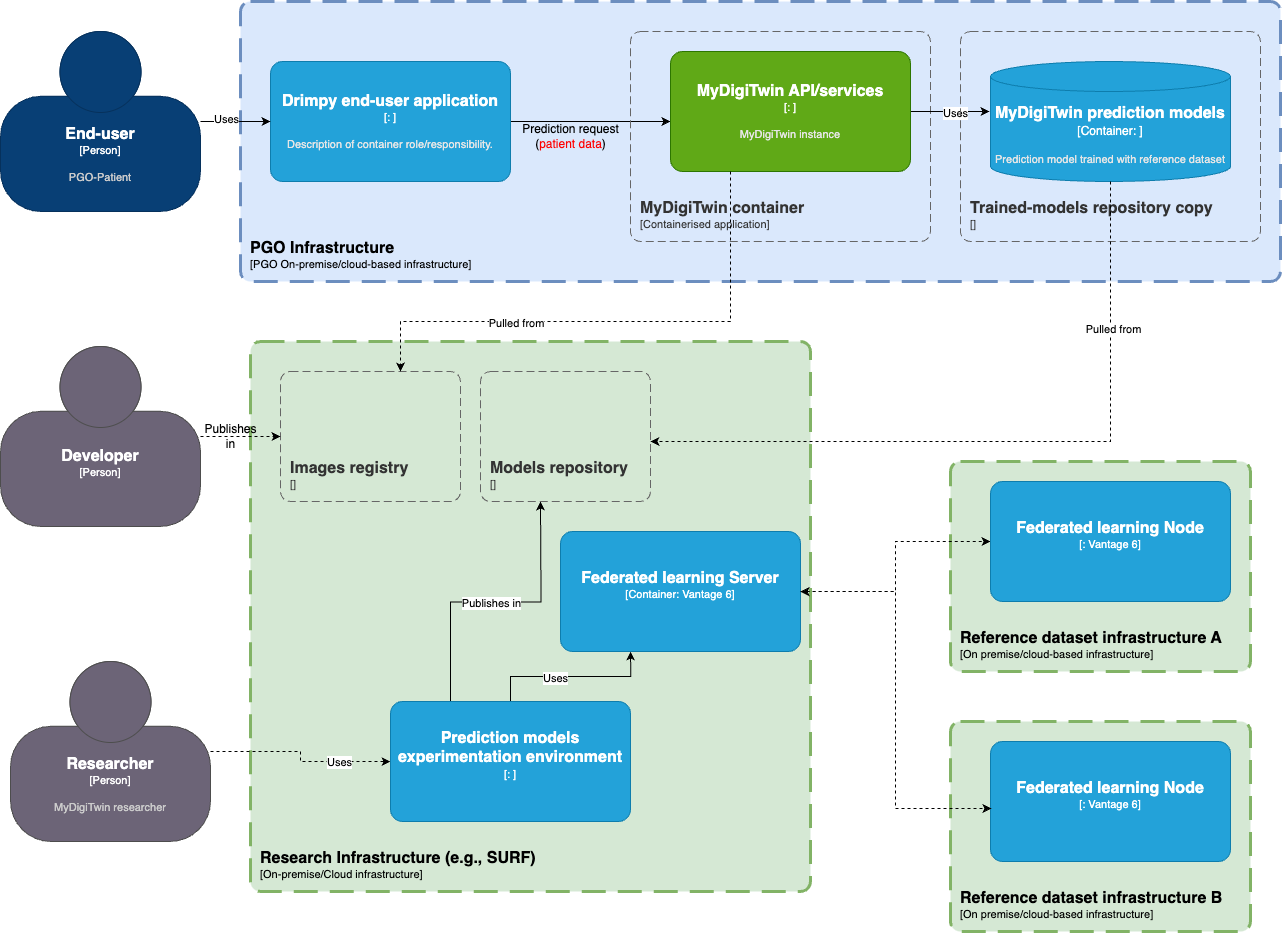

The diagram above was exported from draw.io. Its source (the exported page's mxGraphModel, read from the mxfile embedded in the PNG):
<mxGraphModel dx="2692" dy="1265" grid="1" gridSize="10" guides="1" tooltips="1" connect="1" arrows="1" fold="1" page="1" pageScale="1" pageWidth="827" pageHeight="1169" math="0" shadow="0">
  <root>
    <mxCell id="0" />
    <mxCell id="1" parent="0" />
    <object placeholders="1" c4Name="PGO Infrastructure" c4Type="" c4Application="PGO On-premise/cloud-based infrastructure" label="&lt;font style=&quot;font-size: 16px&quot;&gt;&lt;b&gt;&lt;div style=&quot;text-align: left&quot;&gt;%c4Name%&lt;/div&gt;&lt;/b&gt;&lt;/font&gt;&lt;div style=&quot;text-align: left&quot;&gt;[%c4Application%]&lt;/div&gt;" id="2">
      <mxCell style="rounded=1;fontSize=11;whiteSpace=wrap;html=1;dashed=1;arcSize=20;fillColor=#dae8fc;strokeColor=#6c8ebf;labelBackgroundColor=none;align=left;verticalAlign=bottom;labelBorderColor=none;spacingTop=0;spacing=10;dashPattern=8 4;metaEdit=1;rotatable=0;perimeter=rectanglePerimeter;noLabel=0;labelPadding=0;allowArrows=0;connectable=0;expand=0;recursiveResize=0;editable=1;pointerEvents=0;absoluteArcSize=1;points=[[0.25,0,0],[0.5,0,0],[0.75,0,0],[1,0.25,0],[1,0.5,0],[1,0.75,0],[0.75,1,0],[0.5,1,0],[0.25,1,0],[0,0.75,0],[0,0.5,0],[0,0.25,0]];strokeWidth=3;" vertex="1" parent="1">
        <mxGeometry x="60" y="620" width="1040" height="280" as="geometry" />
      </mxCell>
    </object>
    <mxCell id="3" style="edgeStyle=orthogonalEdgeStyle;rounded=0;orthogonalLoop=1;jettySize=auto;html=1;entryX=0;entryY=0.583;entryDx=0;entryDy=0;entryPerimeter=0;" edge="1" source="4" target="8" parent="1">
      <mxGeometry relative="1" as="geometry" />
    </mxCell>
    <object placeholders="1" c4Name="Drimpy end-user application" c4Type="" c4Technology="" c4Description="Description of container role/responsibility." label="&lt;font style=&quot;font-size: 16px&quot;&gt;&lt;b&gt;%c4Name%&lt;/b&gt;&lt;/font&gt;&lt;div&gt;[%c4Type%: %c4Technology%]&lt;/div&gt;&lt;br&gt;&lt;div&gt;&lt;font style=&quot;font-size: 11px&quot;&gt;&lt;font color=&quot;#E6E6E6&quot;&gt;%c4Description%&lt;/font&gt;&lt;/div&gt;" id="4">
      <mxCell style="rounded=1;whiteSpace=wrap;html=1;fontSize=11;labelBackgroundColor=none;fillColor=#23A2D9;fontColor=#ffffff;align=center;arcSize=10;strokeColor=#0E7DAD;metaEdit=1;resizable=0;points=[[0.25,0,0],[0.5,0,0],[0.75,0,0],[1,0.25,0],[1,0.5,0],[1,0.75,0],[0.75,1,0],[0.5,1,0],[0.25,1,0],[0,0.75,0],[0,0.5,0],[0,0.25,0]];" vertex="1" parent="1">
        <mxGeometry x="90" y="680" width="240" height="120" as="geometry" />
      </mxCell>
    </object>
    <object placeholders="1" c4Name="MyDigiTwin container" c4Type="" c4Application="Containerised application" label="&lt;font style=&quot;font-size: 16px&quot;&gt;&lt;b&gt;&lt;div style=&quot;text-align: left&quot;&gt;%c4Name%&lt;/div&gt;&lt;/b&gt;&lt;/font&gt;&lt;div style=&quot;text-align: left&quot;&gt;[%c4Application%]&lt;/div&gt;" id="5">
      <mxCell style="rounded=1;fontSize=11;whiteSpace=wrap;html=1;dashed=1;arcSize=20;fillColor=none;strokeColor=#666666;fontColor=#333333;labelBackgroundColor=none;align=left;verticalAlign=bottom;labelBorderColor=none;spacingTop=0;spacing=10;dashPattern=8 4;metaEdit=1;rotatable=0;perimeter=rectanglePerimeter;noLabel=0;labelPadding=0;allowArrows=0;connectable=0;expand=0;recursiveResize=0;editable=1;pointerEvents=0;absoluteArcSize=1;points=[[0.25,0,0],[0.5,0,0],[0.75,0,0],[1,0.25,0],[1,0.5,0],[1,0.75,0],[0.75,1,0],[0.5,1,0],[0.25,1,0],[0,0.75,0],[0,0.5,0],[0,0.25,0]];" vertex="1" parent="1">
        <mxGeometry x="450" y="650" width="300" height="210" as="geometry" />
      </mxCell>
    </object>
    <mxCell id="6" style="edgeStyle=orthogonalEdgeStyle;rounded=0;orthogonalLoop=1;jettySize=auto;html=1;exitX=1;exitY=0.5;exitDx=0;exitDy=0;exitPerimeter=0;entryX=-0.004;entryY=0.417;entryDx=0;entryDy=0;entryPerimeter=0;" edge="1" source="8" target="10" parent="1">
      <mxGeometry relative="1" as="geometry" />
    </mxCell>
    <mxCell id="7" value="Uses" style="edgeLabel;html=1;align=center;verticalAlign=middle;resizable=0;points=[];" connectable="0" vertex="1" parent="6">
      <mxGeometry x="0.0881" y="-1" relative="1" as="geometry">
        <mxPoint as="offset" />
      </mxGeometry>
    </mxCell>
    <object placeholders="1" c4Name="MyDigiTwin API/services" c4Type="" c4Technology="" c4Description="MyDigiTwin instance" label="&lt;font style=&quot;font-size: 16px&quot;&gt;&lt;b&gt;%c4Name%&lt;/b&gt;&lt;/font&gt;&lt;div&gt;[%c4Type%: %c4Technology%]&lt;/div&gt;&lt;br&gt;&lt;div&gt;&lt;font style=&quot;font-size: 11px&quot;&gt;&lt;font color=&quot;#E6E6E6&quot;&gt;%c4Description%&lt;/font&gt;&lt;/div&gt;" id="8">
      <mxCell style="rounded=1;whiteSpace=wrap;html=1;fontSize=11;labelBackgroundColor=none;fillColor=#60a917;fontColor=#ffffff;align=center;arcSize=10;strokeColor=#2D7600;metaEdit=1;resizable=0;points=[[0.25,0,0],[0.5,0,0],[0.75,0,0],[1,0.25,0],[1,0.5,0],[1,0.75,0],[0.75,1,0],[0.5,1,0],[0.25,1,0],[0,0.75,0],[0,0.5,0],[0,0.25,0]];" vertex="1" parent="1">
        <mxGeometry x="490" y="670" width="240" height="120" as="geometry" />
      </mxCell>
    </object>
    <object placeholders="1" c4Name="Trained-models repository copy" c4Type="" c4Application="" label="&lt;font style=&quot;font-size: 16px&quot;&gt;&lt;b&gt;&lt;div style=&quot;text-align: left&quot;&gt;%c4Name%&lt;/div&gt;&lt;/b&gt;&lt;/font&gt;&lt;div style=&quot;text-align: left&quot;&gt;[%c4Application%]&lt;/div&gt;" id="9">
      <mxCell style="rounded=1;fontSize=11;whiteSpace=wrap;html=1;dashed=1;arcSize=20;fillColor=none;strokeColor=#666666;fontColor=#333333;labelBackgroundColor=none;align=left;verticalAlign=bottom;labelBorderColor=none;spacingTop=0;spacing=10;dashPattern=8 4;metaEdit=1;rotatable=0;perimeter=rectanglePerimeter;noLabel=0;labelPadding=0;allowArrows=0;connectable=0;expand=0;recursiveResize=0;editable=1;pointerEvents=0;absoluteArcSize=1;points=[[0.25,0,0],[0.5,0,0],[0.75,0,0],[1,0.25,0],[1,0.5,0],[1,0.75,0],[0.75,1,0],[0.5,1,0],[0.25,1,0],[0,0.75,0],[0,0.5,0],[0,0.25,0]];" vertex="1" parent="1">
        <mxGeometry x="780" y="650" width="300" height="210" as="geometry" />
      </mxCell>
    </object>
    <object placeholders="1" c4Type="MyDigiTwin prediction models" c4Container="Container" c4Technology="" c4Description="Prediction model trained with reference dataset" label="&lt;font style=&quot;font-size: 16px&quot;&gt;&lt;b&gt;%c4Type%&lt;/b&gt;&lt;/font&gt;&lt;div&gt;[%c4Container%:&amp;nbsp;%c4Technology%]&lt;/div&gt;&lt;br&gt;&lt;div&gt;&lt;font style=&quot;font-size: 11px&quot;&gt;&lt;font color=&quot;#E6E6E6&quot;&gt;%c4Description%&lt;/font&gt;&lt;/div&gt;" id="10">
      <mxCell style="shape=cylinder3;size=15;whiteSpace=wrap;html=1;boundedLbl=1;rounded=0;labelBackgroundColor=none;fillColor=#23A2D9;fontSize=12;fontColor=#ffffff;align=center;strokeColor=#0E7DAD;metaEdit=1;points=[[0.5,0,0],[1,0.25,0],[1,0.5,0],[1,0.75,0],[0.5,1,0],[0,0.75,0],[0,0.5,0],[0,0.25,0]];resizable=0;" vertex="1" parent="1">
        <mxGeometry x="810" y="680" width="240" height="120" as="geometry" />
      </mxCell>
    </object>
    <mxCell id="11" value="Prediction request &lt;br&gt;(&lt;font color=&quot;#ff0000&quot;&gt;patient data&lt;/font&gt;)" style="text;html=1;align=center;verticalAlign=middle;resizable=0;points=[];autosize=1;strokeColor=none;fillColor=none;" vertex="1" parent="1">
      <mxGeometry x="330" y="735" width="120" height="40" as="geometry" />
    </mxCell>
    <mxCell id="12" style="edgeStyle=orthogonalEdgeStyle;rounded=0;orthogonalLoop=1;jettySize=auto;html=1;" edge="1" source="14" target="4" parent="1">
      <mxGeometry relative="1" as="geometry" />
    </mxCell>
    <mxCell id="13" value="Uses" style="edgeLabel;html=1;align=center;verticalAlign=middle;resizable=0;points=[];" connectable="0" vertex="1" parent="12">
      <mxGeometry x="-0.2571" y="3" relative="1" as="geometry">
        <mxPoint as="offset" />
      </mxGeometry>
    </mxCell>
    <object placeholders="1" c4Name="End-user" c4Type="Person" c4Description="PGO-Patient" label="&lt;font style=&quot;font-size: 16px&quot;&gt;&lt;b&gt;%c4Name%&lt;/b&gt;&lt;/font&gt;&lt;div&gt;[%c4Type%]&lt;/div&gt;&lt;br&gt;&lt;div&gt;&lt;font style=&quot;font-size: 11px&quot;&gt;&lt;font color=&quot;#cccccc&quot;&gt;%c4Description%&lt;/font&gt;&lt;/div&gt;" id="14">
      <mxCell style="html=1;fontSize=11;dashed=0;whiteSpace=wrap;fillColor=#083F75;strokeColor=#06315C;fontColor=#ffffff;shape=mxgraph.c4.person2;align=center;metaEdit=1;points=[[0.5,0,0],[1,0.5,0],[1,0.75,0],[0.75,1,0],[0.5,1,0],[0.25,1,0],[0,0.75,0],[0,0.5,0]];resizable=0;" vertex="1" parent="1">
        <mxGeometry x="-180" y="650" width="200" height="180" as="geometry" />
      </mxCell>
    </object>
    <object placeholders="1" c4Name="Researcher" c4Type="Person" c4Description="MyDigiTwin researcher" label="&lt;font style=&quot;font-size: 16px&quot;&gt;&lt;b&gt;%c4Name%&lt;/b&gt;&lt;/font&gt;&lt;div&gt;[%c4Type%]&lt;/div&gt;&lt;br&gt;&lt;div&gt;&lt;font style=&quot;font-size: 11px&quot;&gt;&lt;font color=&quot;#cccccc&quot;&gt;%c4Description%&lt;/font&gt;&lt;/div&gt;" id="15">
      <mxCell style="html=1;fontSize=11;dashed=0;whiteSpace=wrap;fillColor=#6C6477;strokeColor=#4D4D4D;fontColor=#ffffff;shape=mxgraph.c4.person2;align=center;metaEdit=1;points=[[0.5,0,0],[1,0.5,0],[1,0.75,0],[0.75,1,0],[0.5,1,0],[0.25,1,0],[0,0.75,0],[0,0.5,0]];resizable=0;" vertex="1" parent="1">
        <mxGeometry x="-170" y="1280" width="200" height="180" as="geometry" />
      </mxCell>
    </object>
    <object placeholders="1" c4Name="Reference dataset infrastructure A" c4Type="ContainerScopeBoundary" c4Application="On premise/cloud-based infrastructure" label="&lt;font style=&quot;font-size: 16px&quot;&gt;&lt;b&gt;&lt;div style=&quot;text-align: left&quot;&gt;%c4Name%&lt;/div&gt;&lt;/b&gt;&lt;/font&gt;&lt;div style=&quot;text-align: left&quot;&gt;[%c4Application%]&lt;/div&gt;" id="16">
      <mxCell style="rounded=1;fontSize=11;whiteSpace=wrap;html=1;dashed=1;arcSize=20;fillColor=#d5e8d4;strokeColor=#82b366;labelBackgroundColor=none;align=left;verticalAlign=bottom;labelBorderColor=none;spacingTop=0;spacing=10;dashPattern=8 4;metaEdit=1;rotatable=0;perimeter=rectanglePerimeter;noLabel=0;labelPadding=0;allowArrows=0;connectable=0;expand=0;recursiveResize=0;editable=1;pointerEvents=0;absoluteArcSize=1;points=[[0.25,0,0],[0.5,0,0],[0.75,0,0],[1,0.25,0],[1,0.5,0],[1,0.75,0],[0.75,1,0],[0.5,1,0],[0.25,1,0],[0,0.75,0],[0,0.5,0],[0,0.25,0]];strokeWidth=3;" vertex="1" parent="1">
        <mxGeometry x="770" y="1080" width="300" height="210" as="geometry" />
      </mxCell>
    </object>
    <object placeholders="1" c4Name="Research Infrastructure (e.g., SURF)" c4Type="SystemScopeBoundary" c4Application="On-premise/Cloud infrastructure" label="&lt;font style=&quot;font-size: 16px&quot;&gt;&lt;b&gt;&lt;div style=&quot;text-align: left&quot;&gt;%c4Name%&lt;/div&gt;&lt;/b&gt;&lt;/font&gt;&lt;div style=&quot;text-align: left&quot;&gt;[%c4Application%]&lt;/div&gt;" id="17">
      <mxCell style="rounded=1;fontSize=11;whiteSpace=wrap;html=1;dashed=1;arcSize=20;fillColor=#d5e8d4;strokeColor=#82b366;labelBackgroundColor=none;align=left;verticalAlign=bottom;labelBorderColor=none;spacingTop=0;spacing=10;dashPattern=8 4;metaEdit=1;rotatable=0;perimeter=rectanglePerimeter;noLabel=0;labelPadding=0;allowArrows=0;connectable=0;expand=0;recursiveResize=0;editable=1;pointerEvents=0;absoluteArcSize=1;points=[[0.25,0,0],[0.5,0,0],[0.75,0,0],[1,0.25,0],[1,0.5,0],[1,0.75,0],[0.75,1,0],[0.5,1,0],[0.25,1,0],[0,0.75,0],[0,0.5,0],[0,0.25,0]];strokeWidth=3;" vertex="1" parent="1">
        <mxGeometry x="70" y="960" width="560" height="550" as="geometry" />
      </mxCell>
    </object>
    <mxCell id="18" style="edgeStyle=orthogonalEdgeStyle;rounded=0;orthogonalLoop=1;jettySize=auto;html=1;entryX=0;entryY=0.5;entryDx=0;entryDy=0;entryPerimeter=0;dashed=1;startArrow=classic;startFill=1;" edge="1" source="19" target="20" parent="1">
      <mxGeometry relative="1" as="geometry" />
    </mxCell>
    <object placeholders="1" c4Name="Federated learning Server" c4Type="Container" c4Technology="Vantage 6" c4Description="" label="&lt;font style=&quot;font-size: 16px&quot;&gt;&lt;b&gt;%c4Name%&lt;/b&gt;&lt;/font&gt;&lt;div&gt;[%c4Type%: %c4Technology%]&lt;/div&gt;&lt;br&gt;&lt;div&gt;&lt;font style=&quot;font-size: 11px&quot;&gt;&lt;font color=&quot;#E6E6E6&quot;&gt;%c4Description%&lt;/font&gt;&lt;/div&gt;" id="19">
      <mxCell style="rounded=1;whiteSpace=wrap;html=1;fontSize=11;labelBackgroundColor=none;fillColor=#23A2D9;fontColor=#ffffff;align=center;arcSize=10;strokeColor=#0E7DAD;metaEdit=1;resizable=0;points=[[0.25,0,0],[0.5,0,0],[0.75,0,0],[1,0.25,0],[1,0.5,0],[1,0.75,0],[0.75,1,0],[0.5,1,0],[0.25,1,0],[0,0.75,0],[0,0.5,0],[0,0.25,0]];" vertex="1" parent="1">
        <mxGeometry x="380" y="1150" width="240" height="120" as="geometry" />
      </mxCell>
    </object>
    <object placeholders="1" c4Name="Federated learning Node" c4Type="" c4Technology="Vantage 6" c4Description="" label="&lt;font style=&quot;font-size: 16px&quot;&gt;&lt;b&gt;%c4Name%&lt;/b&gt;&lt;/font&gt;&lt;div&gt;[%c4Type%: %c4Technology%]&lt;/div&gt;&lt;br&gt;&lt;div&gt;&lt;font style=&quot;font-size: 11px&quot;&gt;&lt;font color=&quot;#E6E6E6&quot;&gt;%c4Description%&lt;/font&gt;&lt;/div&gt;" id="20">
      <mxCell style="rounded=1;whiteSpace=wrap;html=1;fontSize=11;labelBackgroundColor=none;fillColor=#23A2D9;fontColor=#ffffff;align=center;arcSize=10;strokeColor=#0E7DAD;metaEdit=1;resizable=0;points=[[0.25,0,0],[0.5,0,0],[0.75,0,0],[1,0.25,0],[1,0.5,0],[1,0.75,0],[0.75,1,0],[0.5,1,0],[0.25,1,0],[0,0.75,0],[0,0.5,0],[0,0.25,0]];" vertex="1" parent="1">
        <mxGeometry x="810" y="1100" width="240" height="120" as="geometry" />
      </mxCell>
    </object>
    <object placeholders="1" c4Name="Reference dataset infrastructure B" c4Type="ContainerScopeBoundary" c4Application="On premise/cloud-based infrastructure" label="&lt;font style=&quot;font-size: 16px&quot;&gt;&lt;b&gt;&lt;div style=&quot;text-align: left&quot;&gt;%c4Name%&lt;/div&gt;&lt;/b&gt;&lt;/font&gt;&lt;div style=&quot;text-align: left&quot;&gt;[%c4Application%]&lt;/div&gt;" id="21">
      <mxCell style="rounded=1;fontSize=11;whiteSpace=wrap;html=1;dashed=1;arcSize=20;fillColor=#d5e8d4;strokeColor=#82b366;labelBackgroundColor=none;align=left;verticalAlign=bottom;labelBorderColor=none;spacingTop=0;spacing=10;dashPattern=8 4;metaEdit=1;rotatable=0;perimeter=rectanglePerimeter;noLabel=0;labelPadding=0;allowArrows=0;connectable=0;expand=0;recursiveResize=0;editable=1;pointerEvents=0;absoluteArcSize=1;points=[[0.25,0,0],[0.5,0,0],[0.75,0,0],[1,0.25,0],[1,0.5,0],[1,0.75,0],[0.75,1,0],[0.5,1,0],[0.25,1,0],[0,0.75,0],[0,0.5,0],[0,0.25,0]];perimeterSpacing=2;strokeWidth=3;" vertex="1" parent="1">
        <mxGeometry x="770" y="1340" width="300" height="210" as="geometry" />
      </mxCell>
    </object>
    <object placeholders="1" c4Name="Federated learning Node" c4Type="" c4Technology="Vantage 6" c4Description="" label="&lt;font style=&quot;font-size: 16px&quot;&gt;&lt;b&gt;%c4Name%&lt;/b&gt;&lt;/font&gt;&lt;div&gt;[%c4Type%: %c4Technology%]&lt;/div&gt;&lt;br&gt;&lt;div&gt;&lt;font style=&quot;font-size: 11px&quot;&gt;&lt;font color=&quot;#E6E6E6&quot;&gt;%c4Description%&lt;/font&gt;&lt;/div&gt;" id="22">
      <mxCell style="rounded=1;whiteSpace=wrap;html=1;fontSize=11;labelBackgroundColor=none;fillColor=#23A2D9;fontColor=#ffffff;align=center;arcSize=10;strokeColor=#0E7DAD;metaEdit=1;resizable=0;points=[[0.25,0,0],[0.5,0,0],[0.75,0,0],[1,0.25,0],[1,0.5,0],[1,0.75,0],[0.75,1,0],[0.5,1,0],[0.25,1,0],[0,0.75,0],[0,0.5,0],[0,0.25,0]];" vertex="1" parent="1">
        <mxGeometry x="810" y="1360" width="240" height="120" as="geometry" />
      </mxCell>
    </object>
    <mxCell id="23" style="edgeStyle=orthogonalEdgeStyle;rounded=0;orthogonalLoop=1;jettySize=auto;html=1;entryX=0.292;entryY=1;entryDx=0;entryDy=0;entryPerimeter=0;" edge="1" source="27" target="19" parent="1">
      <mxGeometry relative="1" as="geometry" />
    </mxCell>
    <mxCell id="24" value="Uses" style="edgeLabel;html=1;align=center;verticalAlign=middle;resizable=0;points=[];" connectable="0" vertex="1" parent="23">
      <mxGeometry x="-0.188" y="-1" relative="1" as="geometry">
        <mxPoint as="offset" />
      </mxGeometry>
    </mxCell>
    <mxCell id="25" style="edgeStyle=orthogonalEdgeStyle;rounded=0;orthogonalLoop=1;jettySize=auto;html=1;exitX=0.25;exitY=0;exitDx=0;exitDy=0;exitPerimeter=0;" edge="1" source="27" parent="1">
      <mxGeometry relative="1" as="geometry">
        <mxPoint x="360" y="1120" as="targetPoint" />
      </mxGeometry>
    </mxCell>
    <mxCell id="26" value="Publishes in" style="edgeLabel;html=1;align=center;verticalAlign=middle;resizable=0;points=[];" connectable="0" vertex="1" parent="25">
      <mxGeometry x="-0.0414" y="-1" relative="1" as="geometry">
        <mxPoint as="offset" />
      </mxGeometry>
    </mxCell>
    <object placeholders="1" c4Name="Prediction models experimentation environment" c4Type="" c4Technology="" c4Description="" label="&lt;font style=&quot;font-size: 16px&quot;&gt;&lt;b&gt;%c4Name%&lt;/b&gt;&lt;/font&gt;&lt;div&gt;[%c4Type%: %c4Technology%]&lt;/div&gt;&lt;br&gt;&lt;div&gt;&lt;font style=&quot;font-size: 11px&quot;&gt;&lt;font color=&quot;#E6E6E6&quot;&gt;%c4Description%&lt;/font&gt;&lt;/div&gt;" id="27">
      <mxCell style="rounded=1;whiteSpace=wrap;html=1;fontSize=11;labelBackgroundColor=none;fillColor=#23A2D9;fontColor=#ffffff;align=center;arcSize=10;strokeColor=#0E7DAD;metaEdit=1;resizable=0;points=[[0.25,0,0],[0.5,0,0],[0.75,0,0],[1,0.25,0],[1,0.5,0],[1,0.75,0],[0.75,1,0],[0.5,1,0],[0.25,1,0],[0,0.75,0],[0,0.5,0],[0,0.25,0]];" vertex="1" parent="1">
        <mxGeometry x="210" y="1320" width="240" height="120" as="geometry" />
      </mxCell>
    </object>
    <object placeholders="1" c4Name="Images registry" c4Type="ContainerScopeBoundary" c4Application="" label="&lt;font style=&quot;font-size: 16px&quot;&gt;&lt;b&gt;&lt;div style=&quot;text-align: left&quot;&gt;%c4Name%&lt;/div&gt;&lt;/b&gt;&lt;/font&gt;&lt;div style=&quot;text-align: left&quot;&gt;[%c4Application%]&lt;/div&gt;" id="28">
      <mxCell style="rounded=1;fontSize=11;whiteSpace=wrap;html=1;dashed=1;arcSize=20;fillColor=none;strokeColor=#666666;fontColor=#333333;labelBackgroundColor=none;align=left;verticalAlign=bottom;labelBorderColor=none;spacingTop=0;spacing=10;dashPattern=8 4;metaEdit=1;rotatable=0;perimeter=rectanglePerimeter;noLabel=0;labelPadding=0;allowArrows=0;connectable=0;expand=0;recursiveResize=0;editable=1;pointerEvents=0;absoluteArcSize=1;points=[[0.25,0,0],[0.5,0,0],[0.75,0,0],[1,0.25,0],[1,0.5,0],[1,0.75,0],[0.75,1,0],[0.5,1,0],[0.25,1,0],[0,0.75,0],[0,0.5,0],[0,0.25,0]];" vertex="1" parent="1">
        <mxGeometry x="100" y="990" width="180" height="130" as="geometry" />
      </mxCell>
    </object>
    <object placeholders="1" c4Name="Models repository" c4Type="ContainerScopeBoundary" c4Application="" label="&lt;font style=&quot;font-size: 16px&quot;&gt;&lt;b&gt;&lt;div style=&quot;text-align: left&quot;&gt;%c4Name%&lt;/div&gt;&lt;/b&gt;&lt;/font&gt;&lt;div style=&quot;text-align: left&quot;&gt;[%c4Application%]&lt;/div&gt;" id="29">
      <mxCell style="rounded=1;fontSize=11;whiteSpace=wrap;html=1;dashed=1;arcSize=20;fillColor=none;strokeColor=#666666;fontColor=#333333;labelBackgroundColor=none;align=left;verticalAlign=bottom;labelBorderColor=none;spacingTop=0;spacing=10;dashPattern=8 4;metaEdit=1;rotatable=0;perimeter=rectanglePerimeter;noLabel=0;labelPadding=0;allowArrows=0;connectable=0;expand=0;recursiveResize=0;editable=1;pointerEvents=0;absoluteArcSize=1;points=[[0.25,0,0],[0.5,0,0],[0.75,0,0],[1,0.25,0],[1,0.5,0],[1,0.75,0],[0.75,1,0],[0.5,1,0],[0.25,1,0],[0,0.75,0],[0,0.5,0],[0,0.25,0]];" vertex="1" parent="1">
        <mxGeometry x="300" y="990" width="170" height="130" as="geometry" />
      </mxCell>
    </object>
    <mxCell id="30" style="edgeStyle=orthogonalEdgeStyle;rounded=0;orthogonalLoop=1;jettySize=auto;html=1;exitX=0.5;exitY=1;exitDx=0;exitDy=0;exitPerimeter=0;dashed=1;" edge="1" source="10" parent="1">
      <mxGeometry relative="1" as="geometry">
        <mxPoint x="470" y="1060" as="targetPoint" />
        <Array as="points">
          <mxPoint x="930" y="1060" />
        </Array>
      </mxGeometry>
    </mxCell>
    <mxCell id="31" value="Pulled from" style="edgeLabel;html=1;align=center;verticalAlign=middle;resizable=0;points=[];" connectable="0" vertex="1" parent="30">
      <mxGeometry x="-0.5889" y="2" relative="1" as="geometry">
        <mxPoint as="offset" />
      </mxGeometry>
    </mxCell>
    <mxCell id="32" style="edgeStyle=orthogonalEdgeStyle;rounded=0;orthogonalLoop=1;jettySize=auto;html=1;exitX=0.25;exitY=1;exitDx=0;exitDy=0;exitPerimeter=0;dashed=1;" edge="1" source="8" parent="1">
      <mxGeometry relative="1" as="geometry">
        <mxPoint x="220" y="990" as="targetPoint" />
        <Array as="points">
          <mxPoint x="550" y="940" />
          <mxPoint x="220" y="940" />
        </Array>
      </mxGeometry>
    </mxCell>
    <mxCell id="33" value="Pulled from" style="edgeLabel;html=1;align=center;verticalAlign=middle;resizable=0;points=[];" connectable="0" vertex="1" parent="32">
      <mxGeometry x="0.3811" y="1" relative="1" as="geometry">
        <mxPoint as="offset" />
      </mxGeometry>
    </mxCell>
    <mxCell id="34" style="edgeStyle=orthogonalEdgeStyle;rounded=0;orthogonalLoop=1;jettySize=auto;html=1;dashed=1;" edge="1" source="15" target="27" parent="1">
      <mxGeometry relative="1" as="geometry" />
    </mxCell>
    <mxCell id="35" value="Uses" style="edgeLabel;html=1;align=center;verticalAlign=middle;resizable=0;points=[];" connectable="0" vertex="1" parent="34">
      <mxGeometry x="0.46" relative="1" as="geometry">
        <mxPoint as="offset" />
      </mxGeometry>
    </mxCell>
    <mxCell id="36" style="edgeStyle=orthogonalEdgeStyle;rounded=0;orthogonalLoop=1;jettySize=auto;html=1;dashed=1;" edge="1" source="37" parent="1">
      <mxGeometry relative="1" as="geometry">
        <mxPoint x="100" y="1055" as="targetPoint" />
      </mxGeometry>
    </mxCell>
    <object placeholders="1" c4Name="Developer" c4Type="Person" c4Description="" label="&lt;font style=&quot;font-size: 16px&quot;&gt;&lt;b&gt;%c4Name%&lt;/b&gt;&lt;/font&gt;&lt;div&gt;[%c4Type%]&lt;/div&gt;&lt;br&gt;&lt;div&gt;&lt;font style=&quot;font-size: 11px&quot;&gt;&lt;font color=&quot;#cccccc&quot;&gt;%c4Description%&lt;/font&gt;&lt;/div&gt;" id="37">
      <mxCell style="html=1;fontSize=11;dashed=0;whiteSpace=wrap;fillColor=#6C6477;strokeColor=#4D4D4D;fontColor=#ffffff;shape=mxgraph.c4.person2;align=center;metaEdit=1;points=[[0.5,0,0],[1,0.5,0],[1,0.75,0],[0.75,1,0],[0.5,1,0],[0.25,1,0],[0,0.75,0],[0,0.5,0]];resizable=0;" vertex="1" parent="1">
        <mxGeometry x="-180" y="965" width="200" height="180" as="geometry" />
      </mxCell>
    </object>
    <mxCell id="38" value="Publishes&lt;br&gt;in" style="text;html=1;align=center;verticalAlign=middle;resizable=0;points=[];autosize=1;strokeColor=none;fillColor=none;" vertex="1" parent="1">
      <mxGeometry x="10" y="1035" width="80" height="40" as="geometry" />
    </mxCell>
    <mxCell id="39" style="edgeStyle=orthogonalEdgeStyle;rounded=0;orthogonalLoop=1;jettySize=auto;html=1;entryX=0.004;entryY=0.558;entryDx=0;entryDy=0;entryPerimeter=0;dashed=1;" edge="1" source="19" target="22" parent="1">
      <mxGeometry relative="1" as="geometry" />
    </mxCell>
  </root>
</mxGraphModel>